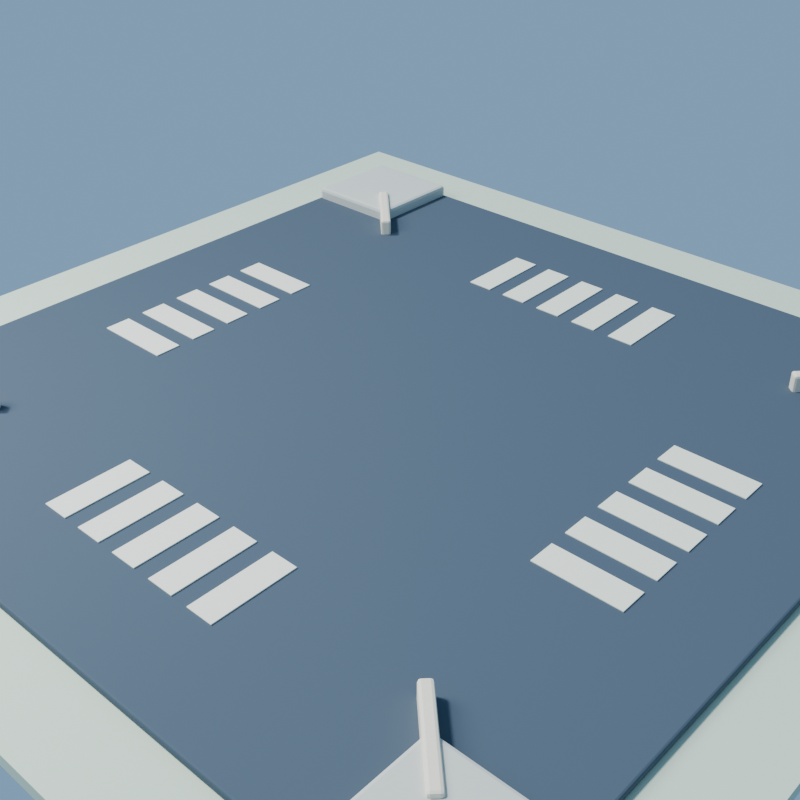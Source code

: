 # Source: SM_SolCity_RoadJunction_01.blend  (saved by Blender 5.2.44; exported with 4.5.12 LTS)
import bpy
from mathutils import Matrix  # noqa: F401  (used for matrix-valued properties, if any)

bpy.ops.wm.read_factory_settings(use_empty=True)
scene = bpy.context.scene
scene.name = 'Scene'

# ---- collections
col_collection = bpy.data.collections.new('Collection'); scene.collection.children.link(col_collection)

# ---- materials (node trees are filled in below, after node groups)
mat_m_road_asphalt = bpy.data.materials.new('M_Road_Asphalt')
mat_m_road_sidewalk = bpy.data.materials.new('M_Road_Sidewalk')
mat_m_road_curb = bpy.data.materials.new('M_Road_Curb')
mat_m_road_crosswalk = bpy.data.materials.new('M_Road_Crosswalk')
mat_m_previewground = bpy.data.materials.new('M_PreviewGround')

# ---- material node trees
mat_m_road_asphalt.use_nodes = True; mat_m_road_asphalt.node_tree.nodes.clear()
_N = mat_m_road_asphalt.node_tree.nodes; _L = mat_m_road_asphalt.node_tree.links
n0 = _N.new('ShaderNodeBsdfPrincipled'); n0.name = 'Principled BSDF'; n0.location = (-200, 100)
n0.inputs[0].default_value = (0.105, 0.14, 0.18, 1.0)
n0.inputs[2].default_value = 0.86
n0.inputs[10].default_value = 0.005
n1 = _N.new('ShaderNodeOutputMaterial'); n1.name = 'Material Output'; n1.location = (200, 100)
_L.new(n0.outputs[0], n1.inputs[0])
n1.is_active_output = True
mat_m_road_sidewalk.use_nodes = True; mat_m_road_sidewalk.node_tree.nodes.clear()
_N = mat_m_road_sidewalk.node_tree.nodes; _L = mat_m_road_sidewalk.node_tree.links
n0 = _N.new('ShaderNodeBsdfPrincipled'); n0.name = 'Principled BSDF'; n0.location = (-200, 100)
n0.inputs[0].default_value = (0.67, 0.68, 0.62, 1.0)
n0.inputs[2].default_value = 0.9
n0.inputs[10].default_value = 0.005
n1 = _N.new('ShaderNodeOutputMaterial'); n1.name = 'Material Output'; n1.location = (200, 100)
_L.new(n0.outputs[0], n1.inputs[0])
n1.is_active_output = True
mat_m_road_curb.use_nodes = True; mat_m_road_curb.node_tree.nodes.clear()
_N = mat_m_road_curb.node_tree.nodes; _L = mat_m_road_curb.node_tree.links
n0 = _N.new('ShaderNodeBsdfPrincipled'); n0.name = 'Principled BSDF'; n0.location = (-200, 100)
n0.inputs[0].default_value = (0.92, 0.85, 0.7, 1.0)
n0.inputs[2].default_value = 0.78
n0.inputs[10].default_value = 0.005
n1 = _N.new('ShaderNodeOutputMaterial'); n1.name = 'Material Output'; n1.location = (200, 100)
_L.new(n0.outputs[0], n1.inputs[0])
n1.is_active_output = True
mat_m_road_crosswalk.use_nodes = True; mat_m_road_crosswalk.node_tree.nodes.clear()
_N = mat_m_road_crosswalk.node_tree.nodes; _L = mat_m_road_crosswalk.node_tree.links
n0 = _N.new('ShaderNodeBsdfPrincipled'); n0.name = 'Principled BSDF'; n0.location = (-200, 100)
n0.inputs[0].default_value = (0.91, 0.9, 0.77, 1.0)
n0.inputs[2].default_value = 0.68
n0.inputs[10].default_value = 0.005
n1 = _N.new('ShaderNodeOutputMaterial'); n1.name = 'Material Output'; n1.location = (200, 100)
_L.new(n0.outputs[0], n1.inputs[0])
n1.is_active_output = True
mat_m_previewground.use_nodes = True; mat_m_previewground.node_tree.nodes.clear()
_N = mat_m_previewground.node_tree.nodes; _L = mat_m_previewground.node_tree.links
n0 = _N.new('ShaderNodeBsdfPrincipled'); n0.name = 'Principled BSDF'; n0.location = (-200, 100)
n0.inputs[0].default_value = (0.68, 0.77, 0.62, 1.0)
n0.inputs[2].default_value = 0.9
n0.inputs[10].default_value = 0.005
n1 = _N.new('ShaderNodeOutputMaterial'); n1.name = 'Material Output'; n1.location = (200, 100)
_L.new(n0.outputs[0], n1.inputs[0])
n1.is_active_output = True

# ---- world
world_world = bpy.data.worlds.new('World'); scene.world = world_world
world_world.use_nodes = True; world_world.node_tree.nodes.clear()
_N = world_world.node_tree.nodes; _L = world_world.node_tree.links
n0 = _N.new('ShaderNodeOutputWorld'); n0.name = 'World Output'; n0.location = (200, 100)
n1 = _N.new('ShaderNodeBackground'); n1.name = 'Background'; n1.location = (-200, 100)
n1.inputs[0].default_value = (0.38, 0.6, 0.86, 1.0)
n1.inputs[1].default_value = 0.55
_L.new(n1.outputs[0], n0.inputs[0])
n0.is_active_output = True
world_world.color = (0.05088, 0.05088, 0.05088)
world_world.sun_shadow_jitter_overblur = 0.0

# ---- cameras
cam_camera = bpy.data.cameras.new('Camera')
cam_camera.lens = 52.0

# ---- lights
light_sun = bpy.data.lights.new('Sun', 'SUN')
light_sun.angle = 0.1396
light_sun.energy = 2.2
light_area = bpy.data.lights.new('Area', 'AREA')
light_area.energy = 900.0
light_area.shape = 'DISK'
light_area.size = 8.0
light_area.size_y = 1.0

# ---- meshes
me_cube = bpy.data.meshes.new('Cube')
me_cube.from_pydata([(-5.5, -5.5, -0.055), (-5.5, -5.5, 0.055), (-5.5, 5.5, -0.055), (-5.5, 5.5, 0.055), (5.5, -5.5, -0.055), (5.5, -5.5, 0.055), (5.5, 5.5, -0.055), (5.5, 5.5, 0.055)], [], [(0, 1, 3, 2), (2, 3, 7, 6), (6, 7, 5, 4), (4, 5, 1, 0), (2, 6, 4, 0), (7, 3, 1, 5)])
_uv = me_cube.uv_layers.new(name='UVMap')
_uv.uv.foreach_set('vector', [0.375, 0.0, 0.625, 0.0, 0.625, 0.25, 0.375, 0.25, 0.375, 0.25, 0.625, 0.25, 0.625, 0.5, 0.375, 0.5, 0.375, 0.5, 0.625, 0.5, 0.625, 0.75, 0.375, 0.75, 0.375, 0.75, 0.625, 0.75, 0.625, 1.0, 0.375, 1.0, 0.125, 0.5, 0.375, 0.5, 0.375, 0.75, 0.125, 0.75, 0.625, 0.5, 0.875, 0.5, 0.875, 0.75, 0.625, 0.75])
me_cube.materials.append(mat_m_road_asphalt)
me_cube.update()
me_cube_001 = bpy.data.meshes.new('Cube.001')
me_cube_001.from_pydata([(-0.775, -0.775, -0.12), (-0.775, -0.775, 0.12), (-0.775, 0.775, -0.12), (-0.775, 0.775, 0.12), (0.775, -0.775, -0.12), (0.775, -0.775, 0.12), (0.775, 0.775, -0.12), (0.775, 0.775, 0.12)], [], [(0, 1, 3, 2), (2, 3, 7, 6), (6, 7, 5, 4), (4, 5, 1, 0), (2, 6, 4, 0), (7, 3, 1, 5)])
_uv = me_cube_001.uv_layers.new(name='UVMap')
_uv.uv.foreach_set('vector', [0.375, 0.0, 0.625, 0.0, 0.625, 0.25, 0.375, 0.25, 0.375, 0.25, 0.625, 0.25, 0.625, 0.5, 0.375, 0.5, 0.375, 0.5, 0.625, 0.5, 0.625, 0.75, 0.375, 0.75, 0.375, 0.75, 0.625, 0.75, 0.625, 1.0, 0.375, 1.0, 0.125, 0.5, 0.375, 0.5, 0.375, 0.75, 0.125, 0.75, 0.625, 0.5, 0.875, 0.5, 0.875, 0.75, 0.625, 0.75])
me_cube_001.materials.append(mat_m_road_sidewalk)
me_cube_001.update()
me_cube_002 = bpy.data.meshes.new('Cube.002')
me_cube_002.from_pydata([(-0.08, -0.64, -0.15), (-0.08, -0.64, 0.15), (-0.08, 0.64, -0.15), (-0.08, 0.64, 0.15), (0.08, -0.64, -0.15), (0.08, -0.64, 0.15), (0.08, 0.64, -0.15), (0.08, 0.64, 0.15)], [], [(0, 1, 3, 2), (2, 3, 7, 6), (6, 7, 5, 4), (4, 5, 1, 0), (2, 6, 4, 0), (7, 3, 1, 5)])
_uv = me_cube_002.uv_layers.new(name='UVMap')
_uv.uv.foreach_set('vector', [0.375, 0.0, 0.625, 0.0, 0.625, 0.25, 0.375, 0.25, 0.375, 0.25, 0.625, 0.25, 0.625, 0.5, 0.375, 0.5, 0.375, 0.5, 0.625, 0.5, 0.625, 0.75, 0.375, 0.75, 0.375, 0.75, 0.625, 0.75, 0.625, 1.0, 0.375, 1.0, 0.125, 0.5, 0.375, 0.5, 0.375, 0.75, 0.125, 0.75, 0.625, 0.5, 0.875, 0.5, 0.875, 0.75, 0.625, 0.75])
me_cube_002.materials.append(mat_m_road_curb)
me_cube_002.update()
me_cube_003 = bpy.data.meshes.new('Cube.003')
me_cube_003.from_pydata([(-0.775, -0.775, -0.12), (-0.775, -0.775, 0.12), (-0.775, 0.775, -0.12), (-0.775, 0.775, 0.12), (0.775, -0.775, -0.12), (0.775, -0.775, 0.12), (0.775, 0.775, -0.12), (0.775, 0.775, 0.12)], [], [(0, 1, 3, 2), (2, 3, 7, 6), (6, 7, 5, 4), (4, 5, 1, 0), (2, 6, 4, 0), (7, 3, 1, 5)])
_uv = me_cube_003.uv_layers.new(name='UVMap')
_uv.uv.foreach_set('vector', [0.375, 0.0, 0.625, 0.0, 0.625, 0.25, 0.375, 0.25, 0.375, 0.25, 0.625, 0.25, 0.625, 0.5, 0.375, 0.5, 0.375, 0.5, 0.625, 0.5, 0.625, 0.75, 0.375, 0.75, 0.375, 0.75, 0.625, 0.75, 0.625, 1.0, 0.375, 1.0, 0.125, 0.5, 0.375, 0.5, 0.375, 0.75, 0.125, 0.75, 0.625, 0.5, 0.875, 0.5, 0.875, 0.75, 0.625, 0.75])
me_cube_003.materials.append(mat_m_road_sidewalk)
me_cube_003.update()
me_cube_004 = bpy.data.meshes.new('Cube.004')
me_cube_004.from_pydata([(-0.08, -0.64, -0.15), (-0.08, -0.64, 0.15), (-0.08, 0.64, -0.15), (-0.08, 0.64, 0.15), (0.08, -0.64, -0.15), (0.08, -0.64, 0.15), (0.08, 0.64, -0.15), (0.08, 0.64, 0.15)], [], [(0, 1, 3, 2), (2, 3, 7, 6), (6, 7, 5, 4), (4, 5, 1, 0), (2, 6, 4, 0), (7, 3, 1, 5)])
_uv = me_cube_004.uv_layers.new(name='UVMap')
_uv.uv.foreach_set('vector', [0.375, 0.0, 0.625, 0.0, 0.625, 0.25, 0.375, 0.25, 0.375, 0.25, 0.625, 0.25, 0.625, 0.5, 0.375, 0.5, 0.375, 0.5, 0.625, 0.5, 0.625, 0.75, 0.375, 0.75, 0.375, 0.75, 0.625, 0.75, 0.625, 1.0, 0.375, 1.0, 0.125, 0.5, 0.375, 0.5, 0.375, 0.75, 0.125, 0.75, 0.625, 0.5, 0.875, 0.5, 0.875, 0.75, 0.625, 0.75])
me_cube_004.materials.append(mat_m_road_curb)
me_cube_004.update()
me_cube_005 = bpy.data.meshes.new('Cube.005')
me_cube_005.from_pydata([(-0.775, -0.775, -0.12), (-0.775, -0.775, 0.12), (-0.775, 0.775, -0.12), (-0.775, 0.775, 0.12), (0.775, -0.775, -0.12), (0.775, -0.775, 0.12), (0.775, 0.775, -0.12), (0.775, 0.775, 0.12)], [], [(0, 1, 3, 2), (2, 3, 7, 6), (6, 7, 5, 4), (4, 5, 1, 0), (2, 6, 4, 0), (7, 3, 1, 5)])
_uv = me_cube_005.uv_layers.new(name='UVMap')
_uv.uv.foreach_set('vector', [0.375, 0.0, 0.625, 0.0, 0.625, 0.25, 0.375, 0.25, 0.375, 0.25, 0.625, 0.25, 0.625, 0.5, 0.375, 0.5, 0.375, 0.5, 0.625, 0.5, 0.625, 0.75, 0.375, 0.75, 0.375, 0.75, 0.625, 0.75, 0.625, 1.0, 0.375, 1.0, 0.125, 0.5, 0.375, 0.5, 0.375, 0.75, 0.125, 0.75, 0.625, 0.5, 0.875, 0.5, 0.875, 0.75, 0.625, 0.75])
me_cube_005.materials.append(mat_m_road_sidewalk)
me_cube_005.update()
me_cube_006 = bpy.data.meshes.new('Cube.006')
me_cube_006.from_pydata([(-0.08, -0.64, -0.15), (-0.08, -0.64, 0.15), (-0.08, 0.64, -0.15), (-0.08, 0.64, 0.15), (0.08, -0.64, -0.15), (0.08, -0.64, 0.15), (0.08, 0.64, -0.15), (0.08, 0.64, 0.15)], [], [(0, 1, 3, 2), (2, 3, 7, 6), (6, 7, 5, 4), (4, 5, 1, 0), (2, 6, 4, 0), (7, 3, 1, 5)])
_uv = me_cube_006.uv_layers.new(name='UVMap')
_uv.uv.foreach_set('vector', [0.375, 0.0, 0.625, 0.0, 0.625, 0.25, 0.375, 0.25, 0.375, 0.25, 0.625, 0.25, 0.625, 0.5, 0.375, 0.5, 0.375, 0.5, 0.625, 0.5, 0.625, 0.75, 0.375, 0.75, 0.375, 0.75, 0.625, 0.75, 0.625, 1.0, 0.375, 1.0, 0.125, 0.5, 0.375, 0.5, 0.375, 0.75, 0.125, 0.75, 0.625, 0.5, 0.875, 0.5, 0.875, 0.75, 0.625, 0.75])
me_cube_006.materials.append(mat_m_road_curb)
me_cube_006.update()
me_cube_007 = bpy.data.meshes.new('Cube.007')
me_cube_007.from_pydata([(-0.775, -0.775, -0.12), (-0.775, -0.775, 0.12), (-0.775, 0.775, -0.12), (-0.775, 0.775, 0.12), (0.775, -0.775, -0.12), (0.775, -0.775, 0.12), (0.775, 0.775, -0.12), (0.775, 0.775, 0.12)], [], [(0, 1, 3, 2), (2, 3, 7, 6), (6, 7, 5, 4), (4, 5, 1, 0), (2, 6, 4, 0), (7, 3, 1, 5)])
_uv = me_cube_007.uv_layers.new(name='UVMap')
_uv.uv.foreach_set('vector', [0.375, 0.0, 0.625, 0.0, 0.625, 0.25, 0.375, 0.25, 0.375, 0.25, 0.625, 0.25, 0.625, 0.5, 0.375, 0.5, 0.375, 0.5, 0.625, 0.5, 0.625, 0.75, 0.375, 0.75, 0.375, 0.75, 0.625, 0.75, 0.625, 1.0, 0.375, 1.0, 0.125, 0.5, 0.375, 0.5, 0.375, 0.75, 0.125, 0.75, 0.625, 0.5, 0.875, 0.5, 0.875, 0.75, 0.625, 0.75])
me_cube_007.materials.append(mat_m_road_sidewalk)
me_cube_007.update()
me_cube_008 = bpy.data.meshes.new('Cube.008')
me_cube_008.from_pydata([(-0.08, -0.64, -0.15), (-0.08, -0.64, 0.15), (-0.08, 0.64, -0.15), (-0.08, 0.64, 0.15), (0.08, -0.64, -0.15), (0.08, -0.64, 0.15), (0.08, 0.64, -0.15), (0.08, 0.64, 0.15)], [], [(0, 1, 3, 2), (2, 3, 7, 6), (6, 7, 5, 4), (4, 5, 1, 0), (2, 6, 4, 0), (7, 3, 1, 5)])
_uv = me_cube_008.uv_layers.new(name='UVMap')
_uv.uv.foreach_set('vector', [0.375, 0.0, 0.625, 0.0, 0.625, 0.25, 0.375, 0.25, 0.375, 0.25, 0.625, 0.25, 0.625, 0.5, 0.375, 0.5, 0.375, 0.5, 0.625, 0.5, 0.625, 0.75, 0.375, 0.75, 0.375, 0.75, 0.625, 0.75, 0.625, 1.0, 0.375, 1.0, 0.125, 0.5, 0.375, 0.5, 0.375, 0.75, 0.125, 0.75, 0.625, 0.5, 0.875, 0.5, 0.875, 0.75, 0.625, 0.75])
me_cube_008.materials.append(mat_m_road_curb)
me_cube_008.update()
me_cube_009 = bpy.data.meshes.new('Cube.009')
me_cube_009.from_pydata([(-0.19, -0.575, -0.009), (-0.19, -0.575, 0.009), (-0.19, 0.575, -0.009), (-0.19, 0.575, 0.009), (0.19, -0.575, -0.009), (0.19, -0.575, 0.009), (0.19, 0.575, -0.009), (0.19, 0.575, 0.009)], [], [(0, 1, 3, 2), (2, 3, 7, 6), (6, 7, 5, 4), (4, 5, 1, 0), (2, 6, 4, 0), (7, 3, 1, 5)])
_uv = me_cube_009.uv_layers.new(name='UVMap')
_uv.uv.foreach_set('vector', [0.375, 0.0, 0.625, 0.0, 0.625, 0.25, 0.375, 0.25, 0.375, 0.25, 0.625, 0.25, 0.625, 0.5, 0.375, 0.5, 0.375, 0.5, 0.625, 0.5, 0.625, 0.75, 0.375, 0.75, 0.375, 0.75, 0.625, 0.75, 0.625, 1.0, 0.375, 1.0, 0.125, 0.5, 0.375, 0.5, 0.375, 0.75, 0.125, 0.75, 0.625, 0.5, 0.875, 0.5, 0.875, 0.75, 0.625, 0.75])
me_cube_009.materials.append(mat_m_road_crosswalk)
me_cube_009.update()
me_cube_010 = bpy.data.meshes.new('Cube.010')
me_cube_010.from_pydata([(-0.19, -0.575, -0.009), (-0.19, -0.575, 0.009), (-0.19, 0.575, -0.009), (-0.19, 0.575, 0.009), (0.19, -0.575, -0.009), (0.19, -0.575, 0.009), (0.19, 0.575, -0.009), (0.19, 0.575, 0.009)], [], [(0, 1, 3, 2), (2, 3, 7, 6), (6, 7, 5, 4), (4, 5, 1, 0), (2, 6, 4, 0), (7, 3, 1, 5)])
_uv = me_cube_010.uv_layers.new(name='UVMap')
_uv.uv.foreach_set('vector', [0.375, 0.0, 0.625, 0.0, 0.625, 0.25, 0.375, 0.25, 0.375, 0.25, 0.625, 0.25, 0.625, 0.5, 0.375, 0.5, 0.375, 0.5, 0.625, 0.5, 0.625, 0.75, 0.375, 0.75, 0.375, 0.75, 0.625, 0.75, 0.625, 1.0, 0.375, 1.0, 0.125, 0.5, 0.375, 0.5, 0.375, 0.75, 0.125, 0.75, 0.625, 0.5, 0.875, 0.5, 0.875, 0.75, 0.625, 0.75])
me_cube_010.materials.append(mat_m_road_crosswalk)
me_cube_010.update()
me_cube_011 = bpy.data.meshes.new('Cube.011')
me_cube_011.from_pydata([(-0.19, -0.575, -0.009), (-0.19, -0.575, 0.009), (-0.19, 0.575, -0.009), (-0.19, 0.575, 0.009), (0.19, -0.575, -0.009), (0.19, -0.575, 0.009), (0.19, 0.575, -0.009), (0.19, 0.575, 0.009)], [], [(0, 1, 3, 2), (2, 3, 7, 6), (6, 7, 5, 4), (4, 5, 1, 0), (2, 6, 4, 0), (7, 3, 1, 5)])
_uv = me_cube_011.uv_layers.new(name='UVMap')
_uv.uv.foreach_set('vector', [0.375, 0.0, 0.625, 0.0, 0.625, 0.25, 0.375, 0.25, 0.375, 0.25, 0.625, 0.25, 0.625, 0.5, 0.375, 0.5, 0.375, 0.5, 0.625, 0.5, 0.625, 0.75, 0.375, 0.75, 0.375, 0.75, 0.625, 0.75, 0.625, 1.0, 0.375, 1.0, 0.125, 0.5, 0.375, 0.5, 0.375, 0.75, 0.125, 0.75, 0.625, 0.5, 0.875, 0.5, 0.875, 0.75, 0.625, 0.75])
me_cube_011.materials.append(mat_m_road_crosswalk)
me_cube_011.update()
me_cube_012 = bpy.data.meshes.new('Cube.012')
me_cube_012.from_pydata([(-0.19, -0.575, -0.009), (-0.19, -0.575, 0.009), (-0.19, 0.575, -0.009), (-0.19, 0.575, 0.009), (0.19, -0.575, -0.009), (0.19, -0.575, 0.009), (0.19, 0.575, -0.009), (0.19, 0.575, 0.009)], [], [(0, 1, 3, 2), (2, 3, 7, 6), (6, 7, 5, 4), (4, 5, 1, 0), (2, 6, 4, 0), (7, 3, 1, 5)])
_uv = me_cube_012.uv_layers.new(name='UVMap')
_uv.uv.foreach_set('vector', [0.375, 0.0, 0.625, 0.0, 0.625, 0.25, 0.375, 0.25, 0.375, 0.25, 0.625, 0.25, 0.625, 0.5, 0.375, 0.5, 0.375, 0.5, 0.625, 0.5, 0.625, 0.75, 0.375, 0.75, 0.375, 0.75, 0.625, 0.75, 0.625, 1.0, 0.375, 1.0, 0.125, 0.5, 0.375, 0.5, 0.375, 0.75, 0.125, 0.75, 0.625, 0.5, 0.875, 0.5, 0.875, 0.75, 0.625, 0.75])
me_cube_012.materials.append(mat_m_road_crosswalk)
me_cube_012.update()
me_cube_013 = bpy.data.meshes.new('Cube.013')
me_cube_013.from_pydata([(-0.19, -0.575, -0.009), (-0.19, -0.575, 0.009), (-0.19, 0.575, -0.009), (-0.19, 0.575, 0.009), (0.19, -0.575, -0.009), (0.19, -0.575, 0.009), (0.19, 0.575, -0.009), (0.19, 0.575, 0.009)], [], [(0, 1, 3, 2), (2, 3, 7, 6), (6, 7, 5, 4), (4, 5, 1, 0), (2, 6, 4, 0), (7, 3, 1, 5)])
_uv = me_cube_013.uv_layers.new(name='UVMap')
_uv.uv.foreach_set('vector', [0.375, 0.0, 0.625, 0.0, 0.625, 0.25, 0.375, 0.25, 0.375, 0.25, 0.625, 0.25, 0.625, 0.5, 0.375, 0.5, 0.375, 0.5, 0.625, 0.5, 0.625, 0.75, 0.375, 0.75, 0.375, 0.75, 0.625, 0.75, 0.625, 1.0, 0.375, 1.0, 0.125, 0.5, 0.375, 0.5, 0.375, 0.75, 0.125, 0.75, 0.625, 0.5, 0.875, 0.5, 0.875, 0.75, 0.625, 0.75])
me_cube_013.materials.append(mat_m_road_crosswalk)
me_cube_013.update()
me_cube_014 = bpy.data.meshes.new('Cube.014')
me_cube_014.from_pydata([(-0.19, -0.575, -0.009), (-0.19, -0.575, 0.009), (-0.19, 0.575, -0.009), (-0.19, 0.575, 0.009), (0.19, -0.575, -0.009), (0.19, -0.575, 0.009), (0.19, 0.575, -0.009), (0.19, 0.575, 0.009)], [], [(0, 1, 3, 2), (2, 3, 7, 6), (6, 7, 5, 4), (4, 5, 1, 0), (2, 6, 4, 0), (7, 3, 1, 5)])
_uv = me_cube_014.uv_layers.new(name='UVMap')
_uv.uv.foreach_set('vector', [0.375, 0.0, 0.625, 0.0, 0.625, 0.25, 0.375, 0.25, 0.375, 0.25, 0.625, 0.25, 0.625, 0.5, 0.375, 0.5, 0.375, 0.5, 0.625, 0.5, 0.625, 0.75, 0.375, 0.75, 0.375, 0.75, 0.625, 0.75, 0.625, 1.0, 0.375, 1.0, 0.125, 0.5, 0.375, 0.5, 0.375, 0.75, 0.125, 0.75, 0.625, 0.5, 0.875, 0.5, 0.875, 0.75, 0.625, 0.75])
me_cube_014.materials.append(mat_m_road_crosswalk)
me_cube_014.update()
me_cube_015 = bpy.data.meshes.new('Cube.015')
me_cube_015.from_pydata([(-0.19, -0.575, -0.009), (-0.19, -0.575, 0.009), (-0.19, 0.575, -0.009), (-0.19, 0.575, 0.009), (0.19, -0.575, -0.009), (0.19, -0.575, 0.009), (0.19, 0.575, -0.009), (0.19, 0.575, 0.009)], [], [(0, 1, 3, 2), (2, 3, 7, 6), (6, 7, 5, 4), (4, 5, 1, 0), (2, 6, 4, 0), (7, 3, 1, 5)])
_uv = me_cube_015.uv_layers.new(name='UVMap')
_uv.uv.foreach_set('vector', [0.375, 0.0, 0.625, 0.0, 0.625, 0.25, 0.375, 0.25, 0.375, 0.25, 0.625, 0.25, 0.625, 0.5, 0.375, 0.5, 0.375, 0.5, 0.625, 0.5, 0.625, 0.75, 0.375, 0.75, 0.375, 0.75, 0.625, 0.75, 0.625, 1.0, 0.375, 1.0, 0.125, 0.5, 0.375, 0.5, 0.375, 0.75, 0.125, 0.75, 0.625, 0.5, 0.875, 0.5, 0.875, 0.75, 0.625, 0.75])
me_cube_015.materials.append(mat_m_road_crosswalk)
me_cube_015.update()
me_cube_016 = bpy.data.meshes.new('Cube.016')
me_cube_016.from_pydata([(-0.19, -0.575, -0.009), (-0.19, -0.575, 0.009), (-0.19, 0.575, -0.009), (-0.19, 0.575, 0.009), (0.19, -0.575, -0.009), (0.19, -0.575, 0.009), (0.19, 0.575, -0.009), (0.19, 0.575, 0.009)], [], [(0, 1, 3, 2), (2, 3, 7, 6), (6, 7, 5, 4), (4, 5, 1, 0), (2, 6, 4, 0), (7, 3, 1, 5)])
_uv = me_cube_016.uv_layers.new(name='UVMap')
_uv.uv.foreach_set('vector', [0.375, 0.0, 0.625, 0.0, 0.625, 0.25, 0.375, 0.25, 0.375, 0.25, 0.625, 0.25, 0.625, 0.5, 0.375, 0.5, 0.375, 0.5, 0.625, 0.5, 0.625, 0.75, 0.375, 0.75, 0.375, 0.75, 0.625, 0.75, 0.625, 1.0, 0.375, 1.0, 0.125, 0.5, 0.375, 0.5, 0.375, 0.75, 0.125, 0.75, 0.625, 0.5, 0.875, 0.5, 0.875, 0.75, 0.625, 0.75])
me_cube_016.materials.append(mat_m_road_crosswalk)
me_cube_016.update()
me_cube_017 = bpy.data.meshes.new('Cube.017')
me_cube_017.from_pydata([(-0.19, -0.575, -0.009), (-0.19, -0.575, 0.009), (-0.19, 0.575, -0.009), (-0.19, 0.575, 0.009), (0.19, -0.575, -0.009), (0.19, -0.575, 0.009), (0.19, 0.575, -0.009), (0.19, 0.575, 0.009)], [], [(0, 1, 3, 2), (2, 3, 7, 6), (6, 7, 5, 4), (4, 5, 1, 0), (2, 6, 4, 0), (7, 3, 1, 5)])
_uv = me_cube_017.uv_layers.new(name='UVMap')
_uv.uv.foreach_set('vector', [0.375, 0.0, 0.625, 0.0, 0.625, 0.25, 0.375, 0.25, 0.375, 0.25, 0.625, 0.25, 0.625, 0.5, 0.375, 0.5, 0.375, 0.5, 0.625, 0.5, 0.625, 0.75, 0.375, 0.75, 0.375, 0.75, 0.625, 0.75, 0.625, 1.0, 0.375, 1.0, 0.125, 0.5, 0.375, 0.5, 0.375, 0.75, 0.125, 0.75, 0.625, 0.5, 0.875, 0.5, 0.875, 0.75, 0.625, 0.75])
me_cube_017.materials.append(mat_m_road_crosswalk)
me_cube_017.update()
me_cube_018 = bpy.data.meshes.new('Cube.018')
me_cube_018.from_pydata([(-0.19, -0.575, -0.009), (-0.19, -0.575, 0.009), (-0.19, 0.575, -0.009), (-0.19, 0.575, 0.009), (0.19, -0.575, -0.009), (0.19, -0.575, 0.009), (0.19, 0.575, -0.009), (0.19, 0.575, 0.009)], [], [(0, 1, 3, 2), (2, 3, 7, 6), (6, 7, 5, 4), (4, 5, 1, 0), (2, 6, 4, 0), (7, 3, 1, 5)])
_uv = me_cube_018.uv_layers.new(name='UVMap')
_uv.uv.foreach_set('vector', [0.375, 0.0, 0.625, 0.0, 0.625, 0.25, 0.375, 0.25, 0.375, 0.25, 0.625, 0.25, 0.625, 0.5, 0.375, 0.5, 0.375, 0.5, 0.625, 0.5, 0.625, 0.75, 0.375, 0.75, 0.375, 0.75, 0.625, 0.75, 0.625, 1.0, 0.375, 1.0, 0.125, 0.5, 0.375, 0.5, 0.375, 0.75, 0.125, 0.75, 0.625, 0.5, 0.875, 0.5, 0.875, 0.75, 0.625, 0.75])
me_cube_018.materials.append(mat_m_road_crosswalk)
me_cube_018.update()
me_cube_019 = bpy.data.meshes.new('Cube.019')
me_cube_019.from_pydata([(-0.575, -0.19, -0.009), (-0.575, -0.19, 0.009), (-0.575, 0.19, -0.009), (-0.575, 0.19, 0.009), (0.575, -0.19, -0.009), (0.575, -0.19, 0.009), (0.575, 0.19, -0.009), (0.575, 0.19, 0.009)], [], [(0, 1, 3, 2), (2, 3, 7, 6), (6, 7, 5, 4), (4, 5, 1, 0), (2, 6, 4, 0), (7, 3, 1, 5)])
_uv = me_cube_019.uv_layers.new(name='UVMap')
_uv.uv.foreach_set('vector', [0.375, 0.0, 0.625, 0.0, 0.625, 0.25, 0.375, 0.25, 0.375, 0.25, 0.625, 0.25, 0.625, 0.5, 0.375, 0.5, 0.375, 0.5, 0.625, 0.5, 0.625, 0.75, 0.375, 0.75, 0.375, 0.75, 0.625, 0.75, 0.625, 1.0, 0.375, 1.0, 0.125, 0.5, 0.375, 0.5, 0.375, 0.75, 0.125, 0.75, 0.625, 0.5, 0.875, 0.5, 0.875, 0.75, 0.625, 0.75])
me_cube_019.materials.append(mat_m_road_crosswalk)
me_cube_019.update()
me_cube_020 = bpy.data.meshes.new('Cube.020')
me_cube_020.from_pydata([(-0.575, -0.19, -0.009), (-0.575, -0.19, 0.009), (-0.575, 0.19, -0.009), (-0.575, 0.19, 0.009), (0.575, -0.19, -0.009), (0.575, -0.19, 0.009), (0.575, 0.19, -0.009), (0.575, 0.19, 0.009)], [], [(0, 1, 3, 2), (2, 3, 7, 6), (6, 7, 5, 4), (4, 5, 1, 0), (2, 6, 4, 0), (7, 3, 1, 5)])
_uv = me_cube_020.uv_layers.new(name='UVMap')
_uv.uv.foreach_set('vector', [0.375, 0.0, 0.625, 0.0, 0.625, 0.25, 0.375, 0.25, 0.375, 0.25, 0.625, 0.25, 0.625, 0.5, 0.375, 0.5, 0.375, 0.5, 0.625, 0.5, 0.625, 0.75, 0.375, 0.75, 0.375, 0.75, 0.625, 0.75, 0.625, 1.0, 0.375, 1.0, 0.125, 0.5, 0.375, 0.5, 0.375, 0.75, 0.125, 0.75, 0.625, 0.5, 0.875, 0.5, 0.875, 0.75, 0.625, 0.75])
me_cube_020.materials.append(mat_m_road_crosswalk)
me_cube_020.update()
me_cube_021 = bpy.data.meshes.new('Cube.021')
me_cube_021.from_pydata([(-0.575, -0.19, -0.009), (-0.575, -0.19, 0.009), (-0.575, 0.19, -0.009), (-0.575, 0.19, 0.009), (0.575, -0.19, -0.009), (0.575, -0.19, 0.009), (0.575, 0.19, -0.009), (0.575, 0.19, 0.009)], [], [(0, 1, 3, 2), (2, 3, 7, 6), (6, 7, 5, 4), (4, 5, 1, 0), (2, 6, 4, 0), (7, 3, 1, 5)])
_uv = me_cube_021.uv_layers.new(name='UVMap')
_uv.uv.foreach_set('vector', [0.375, 0.0, 0.625, 0.0, 0.625, 0.25, 0.375, 0.25, 0.375, 0.25, 0.625, 0.25, 0.625, 0.5, 0.375, 0.5, 0.375, 0.5, 0.625, 0.5, 0.625, 0.75, 0.375, 0.75, 0.375, 0.75, 0.625, 0.75, 0.625, 1.0, 0.375, 1.0, 0.125, 0.5, 0.375, 0.5, 0.375, 0.75, 0.125, 0.75, 0.625, 0.5, 0.875, 0.5, 0.875, 0.75, 0.625, 0.75])
me_cube_021.materials.append(mat_m_road_crosswalk)
me_cube_021.update()
me_cube_022 = bpy.data.meshes.new('Cube.022')
me_cube_022.from_pydata([(-0.575, -0.19, -0.009), (-0.575, -0.19, 0.009), (-0.575, 0.19, -0.009), (-0.575, 0.19, 0.009), (0.575, -0.19, -0.009), (0.575, -0.19, 0.009), (0.575, 0.19, -0.009), (0.575, 0.19, 0.009)], [], [(0, 1, 3, 2), (2, 3, 7, 6), (6, 7, 5, 4), (4, 5, 1, 0), (2, 6, 4, 0), (7, 3, 1, 5)])
_uv = me_cube_022.uv_layers.new(name='UVMap')
_uv.uv.foreach_set('vector', [0.375, 0.0, 0.625, 0.0, 0.625, 0.25, 0.375, 0.25, 0.375, 0.25, 0.625, 0.25, 0.625, 0.5, 0.375, 0.5, 0.375, 0.5, 0.625, 0.5, 0.625, 0.75, 0.375, 0.75, 0.375, 0.75, 0.625, 0.75, 0.625, 1.0, 0.375, 1.0, 0.125, 0.5, 0.375, 0.5, 0.375, 0.75, 0.125, 0.75, 0.625, 0.5, 0.875, 0.5, 0.875, 0.75, 0.625, 0.75])
me_cube_022.materials.append(mat_m_road_crosswalk)
me_cube_022.update()
me_cube_023 = bpy.data.meshes.new('Cube.023')
me_cube_023.from_pydata([(-0.575, -0.19, -0.009), (-0.575, -0.19, 0.009), (-0.575, 0.19, -0.009), (-0.575, 0.19, 0.009), (0.575, -0.19, -0.009), (0.575, -0.19, 0.009), (0.575, 0.19, -0.009), (0.575, 0.19, 0.009)], [], [(0, 1, 3, 2), (2, 3, 7, 6), (6, 7, 5, 4), (4, 5, 1, 0), (2, 6, 4, 0), (7, 3, 1, 5)])
_uv = me_cube_023.uv_layers.new(name='UVMap')
_uv.uv.foreach_set('vector', [0.375, 0.0, 0.625, 0.0, 0.625, 0.25, 0.375, 0.25, 0.375, 0.25, 0.625, 0.25, 0.625, 0.5, 0.375, 0.5, 0.375, 0.5, 0.625, 0.5, 0.625, 0.75, 0.375, 0.75, 0.375, 0.75, 0.625, 0.75, 0.625, 1.0, 0.375, 1.0, 0.125, 0.5, 0.375, 0.5, 0.375, 0.75, 0.125, 0.75, 0.625, 0.5, 0.875, 0.5, 0.875, 0.75, 0.625, 0.75])
me_cube_023.materials.append(mat_m_road_crosswalk)
me_cube_023.update()
me_cube_024 = bpy.data.meshes.new('Cube.024')
me_cube_024.from_pydata([(-0.575, -0.19, -0.009), (-0.575, -0.19, 0.009), (-0.575, 0.19, -0.009), (-0.575, 0.19, 0.009), (0.575, -0.19, -0.009), (0.575, -0.19, 0.009), (0.575, 0.19, -0.009), (0.575, 0.19, 0.009)], [], [(0, 1, 3, 2), (2, 3, 7, 6), (6, 7, 5, 4), (4, 5, 1, 0), (2, 6, 4, 0), (7, 3, 1, 5)])
_uv = me_cube_024.uv_layers.new(name='UVMap')
_uv.uv.foreach_set('vector', [0.375, 0.0, 0.625, 0.0, 0.625, 0.25, 0.375, 0.25, 0.375, 0.25, 0.625, 0.25, 0.625, 0.5, 0.375, 0.5, 0.375, 0.5, 0.625, 0.5, 0.625, 0.75, 0.375, 0.75, 0.375, 0.75, 0.625, 0.75, 0.625, 1.0, 0.375, 1.0, 0.125, 0.5, 0.375, 0.5, 0.375, 0.75, 0.125, 0.75, 0.625, 0.5, 0.875, 0.5, 0.875, 0.75, 0.625, 0.75])
me_cube_024.materials.append(mat_m_road_crosswalk)
me_cube_024.update()
me_cube_025 = bpy.data.meshes.new('Cube.025')
me_cube_025.from_pydata([(-0.575, -0.19, -0.009), (-0.575, -0.19, 0.009), (-0.575, 0.19, -0.009), (-0.575, 0.19, 0.009), (0.575, -0.19, -0.009), (0.575, -0.19, 0.009), (0.575, 0.19, -0.009), (0.575, 0.19, 0.009)], [], [(0, 1, 3, 2), (2, 3, 7, 6), (6, 7, 5, 4), (4, 5, 1, 0), (2, 6, 4, 0), (7, 3, 1, 5)])
_uv = me_cube_025.uv_layers.new(name='UVMap')
_uv.uv.foreach_set('vector', [0.375, 0.0, 0.625, 0.0, 0.625, 0.25, 0.375, 0.25, 0.375, 0.25, 0.625, 0.25, 0.625, 0.5, 0.375, 0.5, 0.375, 0.5, 0.625, 0.5, 0.625, 0.75, 0.375, 0.75, 0.375, 0.75, 0.625, 0.75, 0.625, 1.0, 0.375, 1.0, 0.125, 0.5, 0.375, 0.5, 0.375, 0.75, 0.125, 0.75, 0.625, 0.5, 0.875, 0.5, 0.875, 0.75, 0.625, 0.75])
me_cube_025.materials.append(mat_m_road_crosswalk)
me_cube_025.update()
me_cube_026 = bpy.data.meshes.new('Cube.026')
me_cube_026.from_pydata([(-0.575, -0.19, -0.009), (-0.575, -0.19, 0.009), (-0.575, 0.19, -0.009), (-0.575, 0.19, 0.009), (0.575, -0.19, -0.009), (0.575, -0.19, 0.009), (0.575, 0.19, -0.009), (0.575, 0.19, 0.009)], [], [(0, 1, 3, 2), (2, 3, 7, 6), (6, 7, 5, 4), (4, 5, 1, 0), (2, 6, 4, 0), (7, 3, 1, 5)])
_uv = me_cube_026.uv_layers.new(name='UVMap')
_uv.uv.foreach_set('vector', [0.375, 0.0, 0.625, 0.0, 0.625, 0.25, 0.375, 0.25, 0.375, 0.25, 0.625, 0.25, 0.625, 0.5, 0.375, 0.5, 0.375, 0.5, 0.625, 0.5, 0.625, 0.75, 0.375, 0.75, 0.375, 0.75, 0.625, 0.75, 0.625, 1.0, 0.375, 1.0, 0.125, 0.5, 0.375, 0.5, 0.375, 0.75, 0.125, 0.75, 0.625, 0.5, 0.875, 0.5, 0.875, 0.75, 0.625, 0.75])
me_cube_026.materials.append(mat_m_road_crosswalk)
me_cube_026.update()
me_cube_027 = bpy.data.meshes.new('Cube.027')
me_cube_027.from_pydata([(-0.575, -0.19, -0.009), (-0.575, -0.19, 0.009), (-0.575, 0.19, -0.009), (-0.575, 0.19, 0.009), (0.575, -0.19, -0.009), (0.575, -0.19, 0.009), (0.575, 0.19, -0.009), (0.575, 0.19, 0.009)], [], [(0, 1, 3, 2), (2, 3, 7, 6), (6, 7, 5, 4), (4, 5, 1, 0), (2, 6, 4, 0), (7, 3, 1, 5)])
_uv = me_cube_027.uv_layers.new(name='UVMap')
_uv.uv.foreach_set('vector', [0.375, 0.0, 0.625, 0.0, 0.625, 0.25, 0.375, 0.25, 0.375, 0.25, 0.625, 0.25, 0.625, 0.5, 0.375, 0.5, 0.375, 0.5, 0.625, 0.5, 0.625, 0.75, 0.375, 0.75, 0.375, 0.75, 0.625, 0.75, 0.625, 1.0, 0.375, 1.0, 0.125, 0.5, 0.375, 0.5, 0.375, 0.75, 0.125, 0.75, 0.625, 0.5, 0.875, 0.5, 0.875, 0.75, 0.625, 0.75])
me_cube_027.materials.append(mat_m_road_crosswalk)
me_cube_027.update()
me_cube_028 = bpy.data.meshes.new('Cube.028')
me_cube_028.from_pydata([(-0.575, -0.19, -0.009), (-0.575, -0.19, 0.009), (-0.575, 0.19, -0.009), (-0.575, 0.19, 0.009), (0.575, -0.19, -0.009), (0.575, -0.19, 0.009), (0.575, 0.19, -0.009), (0.575, 0.19, 0.009)], [], [(0, 1, 3, 2), (2, 3, 7, 6), (6, 7, 5, 4), (4, 5, 1, 0), (2, 6, 4, 0), (7, 3, 1, 5)])
_uv = me_cube_028.uv_layers.new(name='UVMap')
_uv.uv.foreach_set('vector', [0.375, 0.0, 0.625, 0.0, 0.625, 0.25, 0.375, 0.25, 0.375, 0.25, 0.625, 0.25, 0.625, 0.5, 0.375, 0.5, 0.375, 0.5, 0.625, 0.5, 0.625, 0.75, 0.375, 0.75, 0.375, 0.75, 0.625, 0.75, 0.625, 1.0, 0.375, 1.0, 0.125, 0.5, 0.375, 0.5, 0.375, 0.75, 0.125, 0.75, 0.625, 0.5, 0.875, 0.5, 0.875, 0.75, 0.625, 0.75])
me_cube_028.materials.append(mat_m_road_crosswalk)
me_cube_028.update()
me_cube_029 = bpy.data.meshes.new('Cube.029')
me_cube_029.from_pydata([(-6.5, -6.5, -0.09), (-6.5, -6.5, 0.09), (-6.5, 6.5, -0.09), (-6.5, 6.5, 0.09), (6.5, -6.5, -0.09), (6.5, -6.5, 0.09), (6.5, 6.5, -0.09), (6.5, 6.5, 0.09)], [], [(0, 1, 3, 2), (2, 3, 7, 6), (6, 7, 5, 4), (4, 5, 1, 0), (2, 6, 4, 0), (7, 3, 1, 5)])
_uv = me_cube_029.uv_layers.new(name='UVMap')
_uv.uv.foreach_set('vector', [0.375, 0.0, 0.625, 0.0, 0.625, 0.25, 0.375, 0.25, 0.375, 0.25, 0.625, 0.25, 0.625, 0.5, 0.375, 0.5, 0.375, 0.5, 0.625, 0.5, 0.625, 0.75, 0.375, 0.75, 0.375, 0.75, 0.625, 0.75, 0.625, 1.0, 0.375, 1.0, 0.125, 0.5, 0.375, 0.5, 0.375, 0.75, 0.125, 0.75, 0.625, 0.5, 0.875, 0.5, 0.875, 0.75, 0.625, 0.75])
me_cube_029.materials.append(mat_m_previewground)
me_cube_029.update()

# ---- objects
ob_junction_asphalt = bpy.data.objects.new('Junction_Asphalt', me_cube)
ob_junction_cornerwalk__1__1 = bpy.data.objects.new('Junction_CornerWalk_-1_-1', me_cube_001)
ob_junction_cornercurb__1__1 = bpy.data.objects.new('Junction_CornerCurb_-1_-1', me_cube_002)
ob_junction_cornerwalk__1_1 = bpy.data.objects.new('Junction_CornerWalk_-1_1', me_cube_003)
ob_junction_cornercurb__1_1 = bpy.data.objects.new('Junction_CornerCurb_-1_1', me_cube_004)
ob_junction_cornerwalk_1__1 = bpy.data.objects.new('Junction_CornerWalk_1_-1', me_cube_005)
ob_junction_cornercurb_1__1 = bpy.data.objects.new('Junction_CornerCurb_1_-1', me_cube_006)
ob_junction_cornerwalk_1_1 = bpy.data.objects.new('Junction_CornerWalk_1_1', me_cube_007)
ob_junction_cornercurb_1_1 = bpy.data.objects.new('Junction_CornerCurb_1_1', me_cube_008)
ob_junction_crosswalk_0__1__2 = bpy.data.objects.new('Junction_Crosswalk_0_-1_-2', me_cube_009)
ob_junction_crosswalk_0__1__1 = bpy.data.objects.new('Junction_Crosswalk_0_-1_-1', me_cube_010)
ob_junction_crosswalk_0__1_0 = bpy.data.objects.new('Junction_Crosswalk_0_-1_0', me_cube_011)
ob_junction_crosswalk_0__1_1 = bpy.data.objects.new('Junction_Crosswalk_0_-1_1', me_cube_012)
ob_junction_crosswalk_0__1_2 = bpy.data.objects.new('Junction_Crosswalk_0_-1_2', me_cube_013)
ob_junction_crosswalk_0_1__2 = bpy.data.objects.new('Junction_Crosswalk_0_1_-2', me_cube_014)
ob_junction_crosswalk_0_1__1 = bpy.data.objects.new('Junction_Crosswalk_0_1_-1', me_cube_015)
ob_junction_crosswalk_0_1_0 = bpy.data.objects.new('Junction_Crosswalk_0_1_0', me_cube_016)
ob_junction_crosswalk_0_1_1 = bpy.data.objects.new('Junction_Crosswalk_0_1_1', me_cube_017)
ob_junction_crosswalk_0_1_2 = bpy.data.objects.new('Junction_Crosswalk_0_1_2', me_cube_018)
ob_junction_crosswalk_1__1__2 = bpy.data.objects.new('Junction_Crosswalk_1_-1_-2', me_cube_019)
ob_junction_crosswalk_1__1__1 = bpy.data.objects.new('Junction_Crosswalk_1_-1_-1', me_cube_020)
ob_junction_crosswalk_1__1_0 = bpy.data.objects.new('Junction_Crosswalk_1_-1_0', me_cube_021)
ob_junction_crosswalk_1__1_1 = bpy.data.objects.new('Junction_Crosswalk_1_-1_1', me_cube_022)
ob_junction_crosswalk_1__1_2 = bpy.data.objects.new('Junction_Crosswalk_1_-1_2', me_cube_023)
ob_junction_crosswalk_1_1__2 = bpy.data.objects.new('Junction_Crosswalk_1_1_-2', me_cube_024)
ob_junction_crosswalk_1_1__1 = bpy.data.objects.new('Junction_Crosswalk_1_1_-1', me_cube_025)
ob_junction_crosswalk_1_1_0 = bpy.data.objects.new('Junction_Crosswalk_1_1_0', me_cube_026)
ob_junction_crosswalk_1_1_1 = bpy.data.objects.new('Junction_Crosswalk_1_1_1', me_cube_027)
ob_junction_crosswalk_1_1_2 = bpy.data.objects.new('Junction_Crosswalk_1_1_2', me_cube_028)
ob_preview_ground = bpy.data.objects.new('Preview_Ground', me_cube_029)
ob_preview_camera = bpy.data.objects.new('Preview_Camera', cam_camera)
ob_preview_sun = bpy.data.objects.new('Preview_Sun', light_sun)
ob_preview_fill = bpy.data.objects.new('Preview_Fill', light_area)

# ---- transforms, parenting, visibility, modifiers, constraints
ob_junction_asphalt.location = (0.0, 0.0, 0.055)
_m = ob_junction_asphalt.modifiers.new('SoftEdges', 'BEVEL')
_m.width = 0.0242
_m.width_pct = 0.0242
_m.segments = 2
ob_junction_cornerwalk__1__1.location = (-4.72, -4.72, 0.17)
_m = ob_junction_cornerwalk__1__1.modifiers.new('SoftEdges', 'BEVEL')
_m.width = 0.0528
_m.width_pct = 0.0528
_m.segments = 2
ob_junction_cornercurb__1__1.location = (-4.02, -4.02, 0.2)
ob_junction_cornercurb__1__1.rotation_euler = (0.0, 0.0, -0.7854)
_m = ob_junction_cornercurb__1__1.modifiers.new('SoftEdges', 'BEVEL')
_m.width = 0.0352
_m.width_pct = 0.0352
_m.segments = 2
ob_junction_cornerwalk__1_1.location = (-4.72, 4.72, 0.17)
_m = ob_junction_cornerwalk__1_1.modifiers.new('SoftEdges', 'BEVEL')
_m.width = 0.0528
_m.width_pct = 0.0528
_m.segments = 2
ob_junction_cornercurb__1_1.location = (-4.02, 4.02, 0.2)
ob_junction_cornercurb__1_1.rotation_euler = (0.0, 0.0, 0.7854)
_m = ob_junction_cornercurb__1_1.modifiers.new('SoftEdges', 'BEVEL')
_m.width = 0.0352
_m.width_pct = 0.0352
_m.segments = 2
ob_junction_cornerwalk_1__1.location = (4.72, -4.72, 0.17)
_m = ob_junction_cornerwalk_1__1.modifiers.new('SoftEdges', 'BEVEL')
_m.width = 0.0528
_m.width_pct = 0.0528
_m.segments = 2
ob_junction_cornercurb_1__1.location = (4.02, -4.02, 0.2)
ob_junction_cornercurb_1__1.rotation_euler = (0.0, 0.0, 0.7854)
_m = ob_junction_cornercurb_1__1.modifiers.new('SoftEdges', 'BEVEL')
_m.width = 0.0352
_m.width_pct = 0.0352
_m.segments = 2
ob_junction_cornerwalk_1_1.location = (4.72, 4.72, 0.17)
_m = ob_junction_cornerwalk_1_1.modifiers.new('SoftEdges', 'BEVEL')
_m.width = 0.0528
_m.width_pct = 0.0528
_m.segments = 2
ob_junction_cornercurb_1_1.location = (4.02, 4.02, 0.2)
ob_junction_cornercurb_1_1.rotation_euler = (0.0, 0.0, -0.7854)
_m = ob_junction_cornercurb_1_1.modifiers.new('SoftEdges', 'BEVEL')
_m.width = 0.0352
_m.width_pct = 0.0352
_m.segments = 2
ob_junction_crosswalk_0__1__2.location = (-1.24, -3.72, 0.118)
_m = ob_junction_crosswalk_0__1__2.modifiers.new('SoftEdges', 'BEVEL')
_m.width = 0.00396
_m.width_pct = 0.00396
_m.segments = 2
ob_junction_crosswalk_0__1__1.location = (-0.62, -3.72, 0.118)
_m = ob_junction_crosswalk_0__1__1.modifiers.new('SoftEdges', 'BEVEL')
_m.width = 0.00396
_m.width_pct = 0.00396
_m.segments = 2
ob_junction_crosswalk_0__1_0.location = (0.0, -3.72, 0.118)
_m = ob_junction_crosswalk_0__1_0.modifiers.new('SoftEdges', 'BEVEL')
_m.width = 0.00396
_m.width_pct = 0.00396
_m.segments = 2
ob_junction_crosswalk_0__1_1.location = (0.62, -3.72, 0.118)
_m = ob_junction_crosswalk_0__1_1.modifiers.new('SoftEdges', 'BEVEL')
_m.width = 0.00396
_m.width_pct = 0.00396
_m.segments = 2
ob_junction_crosswalk_0__1_2.location = (1.24, -3.72, 0.118)
_m = ob_junction_crosswalk_0__1_2.modifiers.new('SoftEdges', 'BEVEL')
_m.width = 0.00396
_m.width_pct = 0.00396
_m.segments = 2
ob_junction_crosswalk_0_1__2.location = (-1.24, 3.72, 0.118)
_m = ob_junction_crosswalk_0_1__2.modifiers.new('SoftEdges', 'BEVEL')
_m.width = 0.00396
_m.width_pct = 0.00396
_m.segments = 2
ob_junction_crosswalk_0_1__1.location = (-0.62, 3.72, 0.118)
_m = ob_junction_crosswalk_0_1__1.modifiers.new('SoftEdges', 'BEVEL')
_m.width = 0.00396
_m.width_pct = 0.00396
_m.segments = 2
ob_junction_crosswalk_0_1_0.location = (0.0, 3.72, 0.118)
_m = ob_junction_crosswalk_0_1_0.modifiers.new('SoftEdges', 'BEVEL')
_m.width = 0.00396
_m.width_pct = 0.00396
_m.segments = 2
ob_junction_crosswalk_0_1_1.location = (0.62, 3.72, 0.118)
_m = ob_junction_crosswalk_0_1_1.modifiers.new('SoftEdges', 'BEVEL')
_m.width = 0.00396
_m.width_pct = 0.00396
_m.segments = 2
ob_junction_crosswalk_0_1_2.location = (1.24, 3.72, 0.118)
_m = ob_junction_crosswalk_0_1_2.modifiers.new('SoftEdges', 'BEVEL')
_m.width = 0.00396
_m.width_pct = 0.00396
_m.segments = 2
ob_junction_crosswalk_1__1__2.location = (-3.72, -1.24, 0.118)
_m = ob_junction_crosswalk_1__1__2.modifiers.new('SoftEdges', 'BEVEL')
_m.width = 0.00396
_m.width_pct = 0.00396
_m.segments = 2
ob_junction_crosswalk_1__1__1.location = (-3.72, -0.62, 0.118)
_m = ob_junction_crosswalk_1__1__1.modifiers.new('SoftEdges', 'BEVEL')
_m.width = 0.00396
_m.width_pct = 0.00396
_m.segments = 2
ob_junction_crosswalk_1__1_0.location = (-3.72, 0.0, 0.118)
_m = ob_junction_crosswalk_1__1_0.modifiers.new('SoftEdges', 'BEVEL')
_m.width = 0.00396
_m.width_pct = 0.00396
_m.segments = 2
ob_junction_crosswalk_1__1_1.location = (-3.72, 0.62, 0.118)
_m = ob_junction_crosswalk_1__1_1.modifiers.new('SoftEdges', 'BEVEL')
_m.width = 0.00396
_m.width_pct = 0.00396
_m.segments = 2
ob_junction_crosswalk_1__1_2.location = (-3.72, 1.24, 0.118)
_m = ob_junction_crosswalk_1__1_2.modifiers.new('SoftEdges', 'BEVEL')
_m.width = 0.00396
_m.width_pct = 0.00396
_m.segments = 2
ob_junction_crosswalk_1_1__2.location = (3.72, -1.24, 0.118)
_m = ob_junction_crosswalk_1_1__2.modifiers.new('SoftEdges', 'BEVEL')
_m.width = 0.00396
_m.width_pct = 0.00396
_m.segments = 2
ob_junction_crosswalk_1_1__1.location = (3.72, -0.62, 0.118)
_m = ob_junction_crosswalk_1_1__1.modifiers.new('SoftEdges', 'BEVEL')
_m.width = 0.00396
_m.width_pct = 0.00396
_m.segments = 2
ob_junction_crosswalk_1_1_0.location = (3.72, 0.0, 0.118)
_m = ob_junction_crosswalk_1_1_0.modifiers.new('SoftEdges', 'BEVEL')
_m.width = 0.00396
_m.width_pct = 0.00396
_m.segments = 2
ob_junction_crosswalk_1_1_1.location = (3.72, 0.62, 0.118)
_m = ob_junction_crosswalk_1_1_1.modifiers.new('SoftEdges', 'BEVEL')
_m.width = 0.00396
_m.width_pct = 0.00396
_m.segments = 2
ob_junction_crosswalk_1_1_2.location = (3.72, 1.24, 0.118)
_m = ob_junction_crosswalk_1_1_2.modifiers.new('SoftEdges', 'BEVEL')
_m.width = 0.00396
_m.width_pct = 0.00396
_m.segments = 2
ob_preview_ground.location = (0.0, 0.0, -0.09)
ob_preview_camera.location = (8.4, -9.2, 8.0)
ob_preview_camera.rotation_euler = (1.005, 2.307e-08, 0.74)
ob_preview_sun.location = (8.0, -10.0, 14.0)
ob_preview_sun.rotation_euler = (0.4887, -0.3142, -0.6109)
ob_preview_fill.location = (-7.0, -8.0, 10.0)
ob_preview_fill.rotation_euler = (0.8199, 1.332e-08, -0.7188)

# ---- collection membership
col_collection.objects.link(ob_junction_asphalt)
col_collection.objects.link(ob_junction_cornerwalk__1__1)
col_collection.objects.link(ob_junction_cornercurb__1__1)
col_collection.objects.link(ob_junction_cornerwalk__1_1)
col_collection.objects.link(ob_junction_cornercurb__1_1)
col_collection.objects.link(ob_junction_cornerwalk_1__1)
col_collection.objects.link(ob_junction_cornercurb_1__1)
col_collection.objects.link(ob_junction_cornerwalk_1_1)
col_collection.objects.link(ob_junction_cornercurb_1_1)
col_collection.objects.link(ob_junction_crosswalk_0__1__2)
col_collection.objects.link(ob_junction_crosswalk_0__1__1)
col_collection.objects.link(ob_junction_crosswalk_0__1_0)
col_collection.objects.link(ob_junction_crosswalk_0__1_1)
col_collection.objects.link(ob_junction_crosswalk_0__1_2)
col_collection.objects.link(ob_junction_crosswalk_0_1__2)
col_collection.objects.link(ob_junction_crosswalk_0_1__1)
col_collection.objects.link(ob_junction_crosswalk_0_1_0)
col_collection.objects.link(ob_junction_crosswalk_0_1_1)
col_collection.objects.link(ob_junction_crosswalk_0_1_2)
col_collection.objects.link(ob_junction_crosswalk_1__1__2)
col_collection.objects.link(ob_junction_crosswalk_1__1__1)
col_collection.objects.link(ob_junction_crosswalk_1__1_0)
col_collection.objects.link(ob_junction_crosswalk_1__1_1)
col_collection.objects.link(ob_junction_crosswalk_1__1_2)
col_collection.objects.link(ob_junction_crosswalk_1_1__2)
col_collection.objects.link(ob_junction_crosswalk_1_1__1)
col_collection.objects.link(ob_junction_crosswalk_1_1_0)
col_collection.objects.link(ob_junction_crosswalk_1_1_1)
col_collection.objects.link(ob_junction_crosswalk_1_1_2)
col_collection.objects.link(ob_preview_ground)
col_collection.objects.link(ob_preview_camera)
col_collection.objects.link(ob_preview_sun)
col_collection.objects.link(ob_preview_fill)

# ---- scene / render settings (as saved in the file)
scene.camera = ob_preview_camera
scene.frame_start = 1; scene.frame_end = 250; scene.frame_set(1)
scene.render.engine = 'BLENDER_EEVEE_NEXT'
scene.render.resolution_x = 640
scene.render.resolution_y = 640
scene.render.bake_bias = 0.0
scene.render.bake_samples = 0
scene.render.compositor_device = 'GPU'
scene.eevee.use_volume_custom_range = False
scene.eevee.fast_gi_thickness_near = 0.1
scene.eevee.fast_gi_thickness_far = 0.0
scene.eevee.ray_tracing_options.screen_trace_thickness = 0.1
scene.view_settings.look = 'AgX - Medium High Contrast'
bpy.context.view_layer.update()
